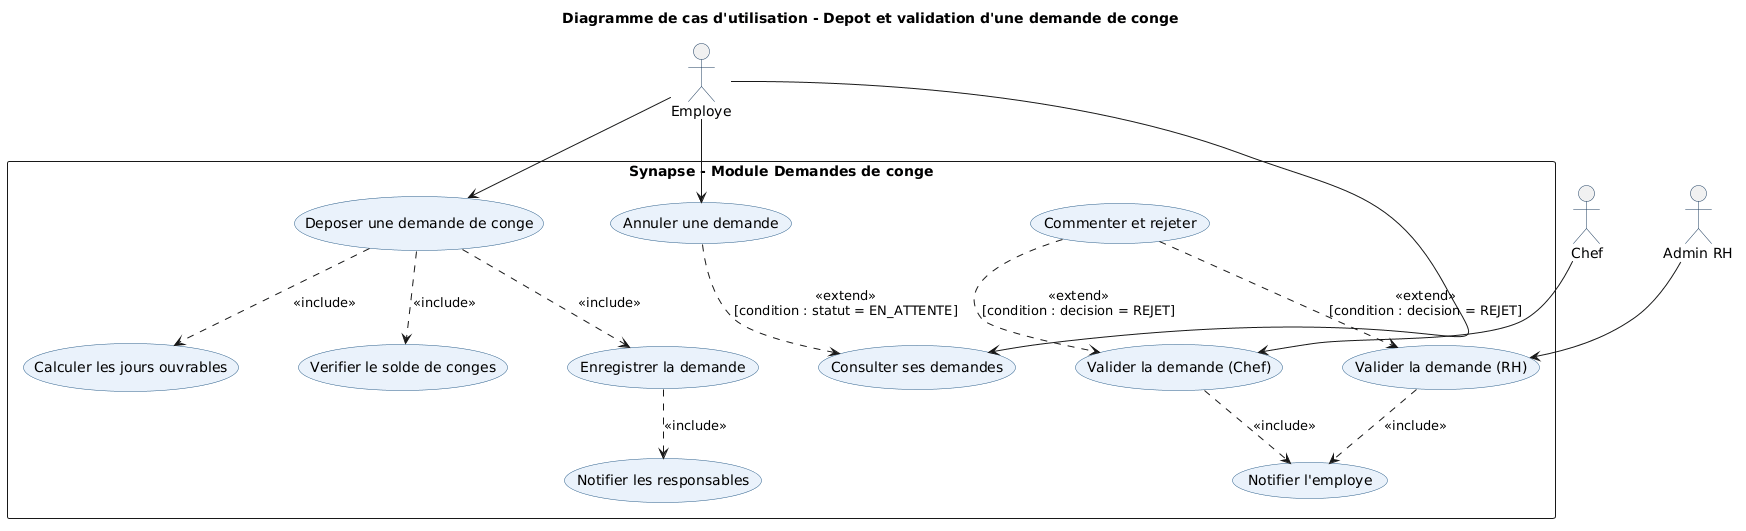

The diagram above was rendered by PlantUML. Its source (embedded in the PNG):
@startuml
title Diagramme de cas d'utilisation - Depot et validation d'une demande de conge

skinparam usecaseBorderColor #2C5F8A
skinparam usecaseBackgroundColor #EAF2FB
skinparam actorBorderColor #1A3A5C
skinparam nodesep 60
skinparam ranksep 50

top to bottom direction

actor "Employe"  as emp
actor "Chef"     as chef
actor "Admin RH" as admin

rectangle "Synapse - Module Demandes de conge" {

  usecase "Deposer une demande de conge" as UC1
  usecase "Calculer les jours ouvrables" as UC2
  usecase "Verifier le solde de conges"  as UC3
  usecase "Enregistrer la demande"       as UC4
  usecase "Notifier les responsables"    as UC5
  usecase "Consulter ses demandes"       as UC6
  usecase "Annuler une demande"          as UC7
  usecase "Valider la demande (Chef)"    as UC8
  usecase "Commenter et rejeter"         as UC9
  usecase "Valider la demande (RH)"      as UC10
  usecase "Notifier l'employe"           as UC11
}

emp   --> UC1
emp   --> UC6
emp   --> UC7
chef  --> UC8
admin --> UC10

UC1 ..> UC2 : <<include>>
UC1 ..> UC3 : <<include>>
UC1 ..> UC4 : <<include>>
UC4 ..> UC5 : <<include>>

UC8  ..> UC11 : <<include>>
UC10 ..> UC11 : <<include>>

UC7 ..> UC6  : <<extend>>\n[condition : statut = EN_ATTENTE]
UC9 ..> UC8  : <<extend>>\n[condition : decision = REJET]
UC9 ..> UC10 : <<extend>>\n[condition : decision = REJET]
@enduml